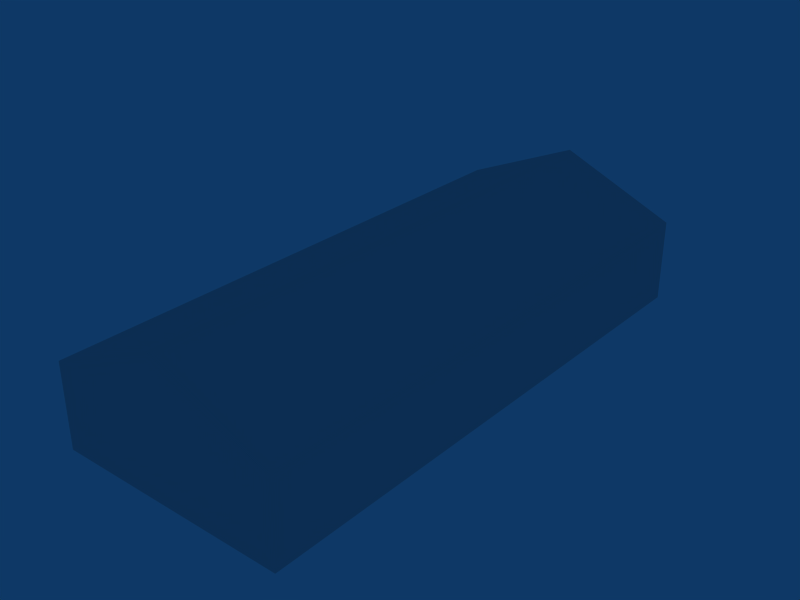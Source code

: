 # Source: ebfn_building_ref_020.blend  (saved by Blender 2.79.0; exported with 4.5.12 LTS)
import bpy
from mathutils import Matrix  # noqa: F401  (used for matrix-valued properties, if any)

bpy.ops.wm.read_factory_settings(use_empty=True)
scene = bpy.context.scene
scene.name = 'Scene'

# ---- collections
col_collection_1 = bpy.data.collections.new('Collection 1'); scene.collection.children.link(col_collection_1)

# ---- materials (node trees are filled in below, after node groups)
mat_material = bpy.data.materials.new('Material')
mat_material.alpha_threshold = 0.0
mat_material.roughness = 0.5

# ---- material node trees

# ---- world
world_world = bpy.data.worlds.new('World'); scene.world = world_world
world_world.color = (0.05656, 0.2208, 0.4)
world_world.use_sun_shadow = False
world_world.sun_shadow_jitter_overblur = 0.0
world_world.cycles.sampling_method = 'NONE'
world_world.cycles.sample_map_resolution = 256

# ---- meshes
me_cube_001 = bpy.data.meshes.new('Cube.001')
me_cube_001.from_pydata([(7.0, 16.5, -1.0), (7.0, -16.5, -1.0), (-7.0, -16.5, -1.0), (-7.0, 16.5, -1.0), (7.0, 16.5, 4.0), (7.0, -16.5, 4.0), (-7.0, -16.5, 4.0), (-7.0, 16.5, 4.0), (2.146e-06, 16.5, 7.0), (-3.338e-06, -16.5, 7.0)], [], [(0, 4, 5, 1), (1, 5, 6, 2), (2, 6, 7, 3), (4, 0, 3, 7), (4, 7, 8), (7, 6, 9, 8), (6, 5, 9), (5, 4, 8, 9)])
_uv = me_cube_001.uv_layers.new(name='UVTex')
_uv.uv.foreach_set('vector', [0.2812, 0.03125, 0.4688, 0.03125, 0.4688, 0.2188, 0.2812, 0.2188, 0.2812, 0.03125, 0.4688, 0.03125, 0.4688, 0.2188, 0.2812, 0.2188, 0.2812, 0.03125, 0.4688, 0.03125, 0.4688, 0.2188, 0.2812, 0.2188, 0.2812, 0.03125, 0.4688, 0.03125, 0.4688, 0.2188, 0.2812, 0.2188, 0.2812, 0.03125, 0.4688, 0.03125, 0.4688, 0.2188, 0.03125, 0.2812, 0.2188, 0.2812, 0.2188, 0.4688, 0.03125, 0.4688, 0.2812, 0.03125, 0.4688, 0.03125, 0.4688, 0.2188, 0.03125, 0.2812, 0.2188, 0.2812, 0.2188, 0.4688, 0.03125, 0.4688])
me_cube_001.materials.append(mat_material)
me_cube_001.use_remesh_preserve_volume = False
me_cube_001.use_remesh_preserve_attributes = False
me_cube_001.use_mirror_vertex_groups = False
me_cube_001.update()

# ---- objects
ob_cube = bpy.data.objects.new('Cube', me_cube_001)

# ---- transforms, parenting, visibility, modifiers, constraints
ob_cube.location = (0.0, 0.0, 1.0)
ob_cube.lock_rotations_4d = False
ob_cube.empty_display_type = 'ARROWS'
ob_cube.lineart.crease_threshold = 0.0

# ---- collection membership
col_collection_1.objects.link(ob_cube)

# ---- scene / render settings (as saved in the file)
scene.frame_start = 1; scene.frame_end = 250; scene.frame_set(1)
scene.render.engine = 'BLENDER_EEVEE_NEXT'
scene.render.image_settings.file_format = 'JPEG'
scene.render.image_settings.color_mode = 'RGB'
scene.render.image_settings.compression = 90
scene.render.resolution_x = 800
scene.render.resolution_y = 600
scene.render.pixel_aspect_x = 100.0
scene.render.pixel_aspect_y = 100.0
scene.render.fps = 25
scene.render.dither_intensity = 0.0
scene.render.use_compositing = False
scene.render.use_sequencer = False
scene.render.bake_margin = 2
scene.render.bake_bias = 0.0
scene.render.use_stamp_time = False
scene.render.use_stamp_date = False
scene.render.use_stamp_frame = False
scene.render.use_stamp_camera = False
scene.render.use_stamp_scene = False
scene.render.use_stamp_filename = False
scene.render.use_stamp_render_time = False
scene.render.stamp_font_size = 0
scene.cycles.use_denoising = False
scene.cycles.samples = 10
scene.cycles.sampling_pattern = 'TABULATED_SOBOL'
scene.cycles.light_sampling_threshold = 0.0
scene.cycles.use_adaptive_sampling = False
scene.cycles.use_light_tree = False
scene.cycles.blur_glossy = 0.0
scene.cycles.volume_bounces = 1
scene.cycles.pixel_filter_type = 'GAUSSIAN'
scene.cycles.sample_clamp_indirect = 0.0
scene.view_settings.view_transform = 'Raw'
bpy.context.view_layer.update()

# ---- added for rendering (the .blend has no active camera): camera
cam_auto = bpy.data.cameras.new('AutoCamera')
cam_auto.lens = 50.0
cam_auto.sensor_width = 36.0
cam_auto.clip_end = 1000.0
ob_auto_camera = bpy.data.objects.new('AutoCamera', cam_auto)
scene.collection.objects.link(ob_auto_camera)
ob_auto_camera.location = (33.9823, -40.7788, 31.1859)
ob_auto_camera.rotation_euler = (1.09748, -7.21219e-08, 0.694738)
scene.camera = ob_auto_camera
bpy.context.view_layer.update()
